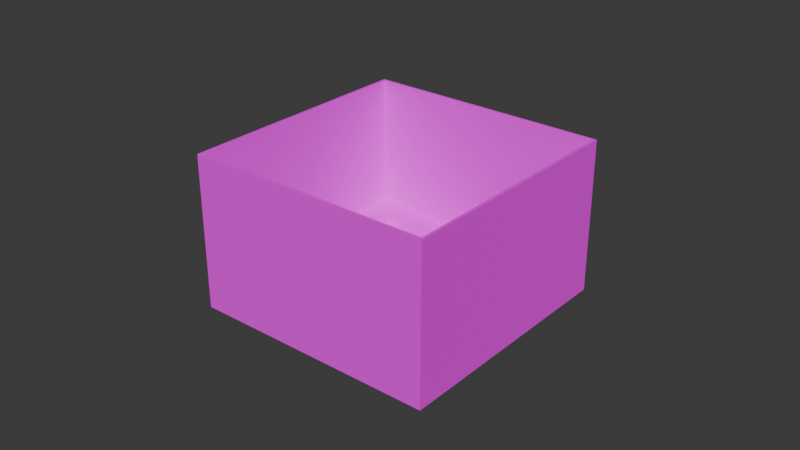 # Source: battel_arena_colored.blend  (saved by Blender 5.1.30; exported with 4.5.12 LTS)
import bpy
from mathutils import Matrix  # noqa: F401  (used for matrix-valued properties, if any)

bpy.ops.wm.read_factory_settings(use_empty=True)
scene = bpy.context.scene
scene.name = 'Scene'

# ---- collections
col_collection = bpy.data.collections.new('Collection'); scene.collection.children.link(col_collection)

# ---- images (referenced by path relative to the original .blend; pixels are not part of the script)
import os
ASSET_DIR = os.environ.get("B2B_ASSET_DIR", "")  # directory of the original .blend (textures are referenced by path, not embedded)
HERE = os.path.dirname(os.path.abspath(__file__))  # packed textures are extracted next to this script under _unpacked/

def load_image(name, relpath, width, height, colorspace="sRGB"):
    """Load a texture the original file referenced (path relative to the .blend, or extracted next to this script)."""
    p = next((c for c in (os.path.join(HERE, relpath), os.path.join(ASSET_DIR, relpath)) if relpath and os.path.exists(c)), "")
    if p:
        img = bpy.data.images.load(p, check_existing=True)
        img.name = name
    else:  # same state as the original file: an image datablock whose file is absent (Cycles renders it pink)
        img = bpy.data.images.new(name, width, height)
        img.source = "FILE"
        img.filepath = "//" + (relpath or name)
    img.colorspace_settings.name = colorspace
    return img
img_color_pallet_webp = load_image('color pallet.webp', 'color pallet.webp', 1024, 1024, 'sRGB')

# ---- materials (node trees are filled in below, after node groups)
mat_color_pallet = bpy.data.materials.new('color pallet')

# ---- material node trees
mat_color_pallet.use_nodes = True; mat_color_pallet.node_tree.nodes.clear()
_N = mat_color_pallet.node_tree.nodes; _L = mat_color_pallet.node_tree.links
n0 = _N.new('ShaderNodeBsdfPrincipled'); n0.name = 'Principled BSDF'; n0.location = (-200, 100)
n0.inputs[2].default_value = 1.0
n1 = _N.new('ShaderNodeOutputMaterial'); n1.name = 'Material Output'; n1.location = (200, 100)
n2 = _N.new('ShaderNodeTexImage'); n2.name = 'Image Texture'; n2.location = (-712, 142)
n2.image = img_color_pallet_webp
_L.new(n0.outputs[0], n1.inputs[0])
_L.new(n2.outputs[0], n0.inputs[0])
n1.is_active_output = True

# ---- world
world_world = bpy.data.worlds.new('World'); scene.world = world_world
world_world.use_nodes = True; world_world.node_tree.nodes.clear()
_N = world_world.node_tree.nodes; _L = world_world.node_tree.links
n0 = _N.new('ShaderNodeOutputWorld'); n0.name = 'World Output'; n0.location = (200, 100)
n1 = _N.new('ShaderNodeBackground'); n1.name = 'Background'; n1.location = (-200, 100)
n1.inputs[0].default_value = (0.05088, 0.05088, 0.05088, 1.0)
_L.new(n1.outputs[0], n0.inputs[0])
n0.is_active_output = True
world_world.color = (0.05088, 0.05088, 0.05088)
world_world.sun_shadow_jitter_overblur = 0.0

# ---- meshes
me_circle = bpy.data.meshes.new('Circle')
me_circle.from_pydata([(0.0, 0.23, -0.003592), (-0.1626, 0.1626, -0.003592), (-0.23, 0.0, -0.003592), (-0.1626, -0.1626, -0.003592), (0.0, -0.23, -0.003592), (0.1626, -0.1626, -0.003592), (0.23, 0.0, -0.003592), (0.1626, 0.1626, -0.003592), (6.845e-09, 0.2671, -0.008161), (-0.1889, 0.1889, -0.008161), (-0.2671, 6.857e-09, -0.008161), (-0.1889, -0.1889, -0.008161), (-6.864e-09, -0.2671, -0.008161), (0.1889, -0.1889, -0.008161), (0.2671, -6.852e-09, -0.008161), (0.1889, 0.1889, -0.008161), (-0.2529, 4.227e-09, -0.003592), (-0.1788, -0.1788, -0.003592), (4.22e-09, 0.2529, -0.003592), (-0.1788, 0.1788, -0.003592), (0.1788, 0.1788, -0.003592), (0.1788, -0.1788, -0.003592), (0.2529, -4.224e-09, -0.003592), (-4.231e-09, -0.2529, -0.003592), (6.845e-09, 0.2671, -0.1246), (-0.1889, 0.1889, -0.1246), (-0.2671, 6.857e-09, -0.1246), (-0.1889, -0.1889, -0.1246), (-6.864e-09, -0.2671, -0.1246), (0.1889, -0.1889, -0.1246), (0.2671, -6.852e-09, -0.1246), (0.1889, 0.1889, -0.1246), (-0.4132, 0.06052, -0.1246), (-0.335, 0.2494, -0.1246), (-0.06052, -0.4132, -0.1246), (-0.2494, -0.335, -0.1246), (0.4132, -0.06052, -0.1246), (0.335, -0.2494, -0.1246), (0.06052, 0.4132, -0.1246), (0.2494, 0.335, -0.1246), (-1.839, 0.2207, -0.1246), (-1.522, 0.3535, -0.1246), (-1.921, 0.4165, -0.1246), (-1.604, 0.5493, -0.1246), (-1.677, 1.097, -0.1246), (-1.977, 0.5495, -0.1246), (0.5393, 1.602, -0.1246), (-0.8947, 1.425, -0.1246), (-0.7443, 1.065, -0.1246), (-0.2397, 1.276, -0.1246), (-0.3901, 1.636, -0.1246), (-1.527, 0.7379, -0.1246), (0.3889, 1.962, -0.1246), (-1.839, 0.2207, 0.1436), (-1.522, 0.3535, 0.1436), (-1.921, 0.4165, 0.1436), (-1.604, 0.5493, 0.1436), (-2.127, 0.909, 0.1436), (-1.677, 1.097, 0.1436), (-1.977, 0.5495, 0.1436), (0.5393, 1.602, 0.1291), (-0.8947, 1.425, 0.06708), (-0.7443, 1.065, 0.06708), (-0.2397, 1.276, 0.06708), (-0.3901, 1.636, 0.06708), (-1.527, 0.7379, 0.1436), (0.3889, 1.962, 0.1291), (-0.889, -2.051, -0.1246), (-0.5716, -1.918, -0.1246), (-1.071, -1.616, -0.1246), (-0.2457, -1.782, -0.1246), (-0.3772, -1.468, -0.1246), (-0.7535, -1.484, -0.1246), (-0.5827, -1.554, -0.1246), (-0.889, -2.051, -0.1096), (-0.5716, -1.918, -0.1096), (-1.071, -1.616, -0.1096), (-0.7535, -1.484, -0.1096), (-0.5827, -1.554, -0.1096), (-0.4512, -1.868, -0.1246), (-0.4512, -1.868, -0.1096), (-1.148, 1.319, -0.1246), (-1.148, 1.319, 0.06708), (-0.9978, 0.9591, -0.1246), (-0.9978, 0.9591, 0.06708), (0.4183, 1.974, 0.1291), (0.4183, 1.974, -0.1246), (0.8385, 2.15, 0.06345), (0.5297, 2.021, 0.06345), (0.5297, 2.021, -0.1246), (1.806, -0.1619, -0.1246), (1.806, -0.1619, 0.1016), (1.497, -0.2911, -0.1246), (1.497, -0.2911, 0.1016), (0.7266, 1.55, -0.1246), (0.5687, 1.614, -0.1246), (0.5687, 1.614, 0.1291), (0.7266, 1.55, 0.06345), (0.4183, 1.974, 0.06345), (0.5687, 1.614, 0.06345), (1.949, -0.5049, -0.1246), (1.918, -0.4306, 0.06345), (1.685, -0.9744, -0.1246), (1.609, -0.5599, 0.06345), (2.077, -0.8103, -0.1246), (0.9121, -0.9387, -0.1246), (1.04, -1.244, -0.1246), (1.557, -0.669, -0.1246), (1.919, -0.4331, -0.1246), (1.61, -0.5624, -0.1246), (1.557, -0.669, 0.1016), (1.685, -0.9744, 0.1016), (2.077, -0.8103, 0.1016), (1.919, -0.4331, 0.1016), (1.949, -0.5049, 0.1016), (1.61, -0.5624, 0.1016), (1.035, 1.679, -0.1246), (1.035, 1.679, 0.06345), (0.5854, -0.6884, 0.04756), (0.6924, -0.9441, 0.04756), (0.5854, -0.6884, -0.1247), (0.6924, -0.9441, -0.1247), (1.367, -0.3614, 0.04756), (1.367, -0.3614, -0.1247), (1.209, -0.728, 0.04756), (1.102, -0.4723, 0.04756), (1.209, -0.728, -0.1247), (1.102, -0.4723, -0.1247), (0.8552, 0.1177, -0.1247), (0.8552, 0.1177, 0.04756), (1.12, 0.2286, -0.1247), (1.12, 0.2286, 0.04756), (0.4531, -1.044, -0.1247), (0.3461, -0.7885, -0.1247), (0.4531, -1.044, -0.1031), (0.6624, -0.9566, 0.04756), (0.6624, -0.9566, 0.02603), (0.6325, -0.9691, 0.02603), (0.6325, -0.9691, 0.004503), (0.6026, -0.9816, 0.004503), (0.6026, -0.9816, -0.01702), (0.5727, -0.9941, -0.01702), (0.5727, -0.9941, -0.03855), (0.5428, -1.007, -0.03855), (0.5428, -1.007, -0.06008), (0.5129, -1.019, -0.06008), (0.5129, -1.019, -0.0816), (0.483, -1.032, -0.0816), (0.483, -1.032, -0.1031), (0.3461, -0.7885, -0.1031), (0.376, -0.776, -0.1031), (0.376, -0.776, -0.0816), (0.4059, -0.7635, -0.0816), (0.4059, -0.7635, -0.06008), (0.4358, -0.751, -0.06008), (0.4358, -0.751, -0.03855), (0.4658, -0.7385, -0.03855), (0.4658, -0.7385, -0.01702), (0.4957, -0.726, -0.01702), (0.4957, -0.726, 0.004503), (0.5256, -0.7134, 0.004503), (0.5256, -0.7134, 0.02603), (0.5555, -0.7009, 0.02603), (0.5555, -0.7009, 0.04756), (-1.014, -0.4855, -0.1246), (-0.7534, -0.3764, -0.1246), (-0.444, -1.116, -0.1246), (0.1781, -1.162, -0.1246), (0.06893, -0.9013, -0.1246), (-0.7049, -1.225, -0.1246), (-0.3348, -1.377, -0.1246), (-0.7534, -0.3764, 0.04756), (-1.014, -0.4855, 0.04756), (-0.444, -1.116, 0.04756), (0.1781, -1.162, 0.04756), (0.06893, -0.9013, 0.04756), (-0.7049, -1.225, 0.04756), (-0.3348, -1.377, 0.04756), (-1.232, 0.0361, -0.1246), (-0.7107, 0.2544, -0.1246), (-1.387, 0.4048, -0.1246), (-0.9716, 0.1452, -0.1246), (-1.126, 0.5139, -0.1246), (-1.141, -0.1824, -0.1246), (-0.8802, -0.07322, -0.1246), (-1.387, 0.4048, 0.04756), (-1.232, 0.0361, 0.04756), (-0.9716, 0.1452, 0.04756), (-0.7107, 0.2544, 0.04756), (-0.865, 0.6231, 0.04756), (-1.126, 0.5139, 0.04756), (-1.141, -0.1824, 0.04756), (-0.8802, -0.07322, 0.04756), (-1.526, 0.7381, 0.04756), (-1.004, 0.9564, 0.04756), (-1.265, 0.8472, 0.04756), (-1.52, 0.349, 0.04756), (-1.604, 0.5493, 0.04756), (-1.526, 0.7381, -0.1246), (-1.004, 0.9564, -0.1246), (-1.265, 0.8472, -0.1246), (-1.52, 0.349, -0.1246), (-0.6093, 0.73, -0.1246), (-0.865, 0.6231, -0.1246), (-0.5092, 0.4908, -0.1247), (-0.7649, 0.3838, -0.1247), (-0.5092, 0.4908, -0.1031), (-0.5968, 0.7001, 0.04756), (-0.5968, 0.7001, 0.02603), (-0.5843, 0.6702, 0.02603), (-0.5843, 0.6702, 0.004503), (-0.5718, 0.6403, 0.004503), (-0.5718, 0.6403, -0.01702), (-0.5592, 0.6104, -0.01702), (-0.5592, 0.6104, -0.03855), (-0.5467, 0.5805, -0.03855), (-0.5467, 0.5805, -0.06008), (-0.5342, 0.5506, -0.06008), (-0.5342, 0.5506, -0.0816), (-0.5217, 0.5207, -0.0816), (-0.5217, 0.5207, -0.1031), (-0.7649, 0.3838, -0.1031), (-0.7774, 0.4137, -0.1031), (-0.7774, 0.4137, -0.0816), (-0.7899, 0.4436, -0.0816), (-0.7899, 0.4436, -0.06008), (-0.8024, 0.4735, -0.06008), (-0.8024, 0.4735, -0.03855), (-0.8149, 0.5034, -0.03855), (-0.8149, 0.5034, -0.01702), (-0.8274, 0.5334, -0.01702), (-0.8274, 0.5334, 0.004503), (-0.8399, 0.5633, 0.004503), (-0.8399, 0.5633, 0.02603), (-0.8524, 0.5932, 0.02603), (-0.8524, 0.5932, 0.04756), (-0.6093, 0.73, 0.04756), (-0.7487, 1.063, 0.04756), (-0.7487, 1.063, -0.1246), (0.3202, 0.6889, -0.1247), (0.8315, 0.9028, -0.1247), (0.08454, 1.252, -0.1247), (0.1679, 1.053, -0.1247), (0.4199, 1.393, -0.1247), (0.6695, 1.29, -0.1247), (-0.1769, 1.143, -0.1247), (-0.09355, 0.9436, -0.1247), (0.5759, 0.7959, -0.1247), (0.9179, 0.6964, -0.1247), (0.6622, 0.5895, -0.1247), (0.3202, 0.6889, 0.04756), (0.8315, 0.9028, 0.04756), (0.08454, 1.252, 0.04756), (0.1679, 1.053, 0.04756), (0.4199, 1.393, 0.04756), (0.6695, 1.29, 0.04756), (-0.1769, 1.143, 0.04756), (-0.09355, 0.9436, 0.04756), (0.5759, 0.7959, 0.04756), (0.9179, 0.6964, 0.04756), (0.6622, 0.5895, 0.04756), (1.018, 0.4571, -0.1247), (0.7623, 0.3502, -0.1247), (1.018, 0.4571, -0.1031), (0.9304, 0.6665, 0.04756), (0.9304, 0.6665, 0.02603), (0.9429, 0.6366, 0.02603), (0.9429, 0.6366, 0.004503), (0.9554, 0.6067, 0.004503), (0.9554, 0.6067, -0.01702), (0.9679, 0.5768, -0.01702), (0.9679, 0.5768, -0.03855), (0.9805, 0.5469, -0.03855), (0.9805, 0.5469, -0.06008), (0.993, 0.517, -0.06008), (0.993, 0.517, -0.0816), (1.005, 0.487, -0.0816), (1.005, 0.487, -0.1031), (0.7623, 0.3502, -0.1031), (0.7498, 0.3801, -0.1031), (0.7498, 0.3801, -0.0816), (0.7373, 0.41, -0.0816), (0.7373, 0.41, -0.06008), (0.7248, 0.4399, -0.06008), (0.7248, 0.4399, -0.03855), (0.7123, 0.4698, -0.03855), (0.7123, 0.4698, -0.01702), (0.6998, 0.4997, -0.01702), (0.6998, 0.4997, 0.004503), (0.6873, 0.5296, 0.004503), (0.6873, 0.5296, 0.02603), (0.6747, 0.5595, 0.02603), (0.6747, 0.5595, 0.04756), (-2.127, 0.909, -0.1246), (0.8385, 2.15, -0.1246), (-2.166, 0.9248, -0.1247), (-0.8999, -2.102, -0.1247), (2.127, -0.8355, -0.1247), (0.8604, 2.191, -0.1247), (-2.166, 0.9248, 1.909), (-0.8999, -2.102, 1.909), (2.127, -0.8355, 1.909), (0.8604, 2.191, 1.909), (-2.127, 0.909, 1.909), (-0.889, -2.051, 1.909), (2.077, -0.8103, 1.909), (0.8385, 2.15, 1.909)], [], [(17, 16, 10, 11), (19, 18, 8, 9), (18, 20, 15, 8), (22, 21, 13, 14), (23, 17, 11, 12), (16, 19, 9, 10), (20, 22, 14, 15), (21, 23, 12, 13), (5, 4, 23, 21), (7, 6, 22, 20), (2, 1, 19, 16), (4, 3, 17, 23), (6, 5, 21, 22), (0, 7, 20, 18), (1, 0, 18, 19), (3, 2, 16, 17), (15, 14, 30, 31), (13, 12, 28, 29), (11, 10, 26, 27), (9, 8, 24, 25), (25, 26, 32, 33), (1, 2, 3, 4, 5, 6, 7, 0), (27, 28, 34, 35), (29, 30, 36, 37), (31, 24, 38, 39), (10, 9, 33, 32), (12, 11, 35, 34), (14, 13, 37, 36), (8, 15, 39, 38), (26, 10, 32), (9, 25, 33), (28, 12, 34), (11, 27, 35), (30, 14, 36), (13, 29, 37), (24, 8, 38), (15, 31, 39), (41, 40, 42, 43), (47, 50, 49, 48), (50, 52, 46, 49), (48, 49, 63, 62), (42, 55, 59, 45), (61, 82, 84, 62), (50, 47, 61, 64), (81, 82, 61, 47), (83, 84, 65, 51), (52, 50, 64, 66), (40, 53, 55, 42), (51, 65, 56, 43), (43, 56, 54, 41), (49, 46, 60, 63), (44, 293, 57, 58), (99, 98, 85, 96), (45, 59, 57, 293), (64, 61, 62, 63), (67, 68, 75, 74), (71, 73, 78), (79, 70, 80), (73, 72, 77, 78), (69, 67, 74, 76), (78, 80, 70, 71), (68, 79, 80, 75), (77, 75, 80, 78), (44, 58, 82, 81), (48, 62, 84, 83), (81, 47, 48, 83), (83, 51, 44, 81), (51, 45, 293, 44), (59, 65, 58, 57), (58, 65, 84, 82), (55, 56, 65, 59), (53, 54, 56, 55), (43, 42, 45, 51), (66, 64, 63, 60), (53, 76, 77, 54), (53, 40, 69, 76), (41, 72, 69, 40), (54, 77, 72, 41), (68, 67, 69, 72), (73, 71, 70, 79), (72, 73, 79, 68), (52, 66, 85, 86), (89, 88, 87, 294), (86, 98, 88, 89), (91, 93, 103, 101), (97, 93, 91, 117), (94, 97, 99, 95), (60, 46, 95, 96), (97, 94, 92, 93), (97, 88, 98, 99), (66, 60, 96, 85), (117, 91, 90, 116), (46, 52, 86, 95), (95, 86, 89, 94), (116, 90, 92, 94), (107, 110, 115, 109), (90, 91, 101, 100, 108), (109, 115, 93, 92), (102, 111, 106), (104, 112, 111, 102), (105, 106, 111, 110), (110, 114, 113, 115), (110, 111, 112, 114), (93, 115, 113, 91), (100, 114, 112, 104), (105, 110, 107), (109, 92, 90, 108), (90, 91, 113, 108), (108, 113, 114, 100), (100, 107, 109, 108), (104, 102, 107, 100), (105, 107, 102, 106), (294, 116, 94, 89), (87, 117, 116, 294), (88, 97, 117, 87), (76, 74, 75, 77), (121, 120, 118, 119), (125, 122, 131, 129), (127, 125, 129, 128), (122, 123, 130, 131), (121, 120, 127, 126), (120, 118, 125, 127), (119, 121, 126, 124), (118, 119, 124, 125), (124, 126, 123, 122), (123, 127, 128, 130), (128, 129, 131, 130), (125, 124, 122), (126, 127, 123), (121, 132, 133, 120), (132, 121, 119, 135, 136, 137, 138, 139, 140, 141, 142, 143, 144, 145, 146, 147, 148, 134), (119, 118, 163, 135), (135, 163, 162, 136), (136, 162, 161, 137), (137, 161, 160, 138), (138, 160, 159, 139), (139, 159, 158, 140), (140, 158, 157, 141), (141, 157, 156, 142), (142, 156, 155, 143), (143, 155, 154, 144), (144, 154, 153, 145), (145, 153, 152, 146), (146, 152, 151, 147), (147, 151, 150, 148), (148, 150, 149, 134), (133, 132, 134, 149), (120, 133, 149, 150, 151, 152, 153, 154, 155, 156, 157, 158, 159, 160, 161, 162, 163, 118), (165, 166, 169, 164), (166, 168, 167, 170), (166, 170, 169), (171, 172, 176, 173), (173, 177, 174, 175), (173, 176, 177), (168, 166, 173, 175), (166, 165, 171, 173), (167, 168, 175, 174), (164, 169, 176, 172), (169, 170, 177, 176), (170, 167, 174, 177), (165, 164, 172, 171), (181, 182, 203, 179), (178, 180, 182, 181), (181, 184, 183, 178), (187, 188, 189, 190), (186, 187, 190, 185), (187, 186, 191, 192), (178, 183, 191, 186), (179, 203, 189, 188), (180, 178, 186, 185), (184, 181, 187, 192), (183, 184, 192, 191), (197, 193, 198, 43), (193, 195, 200, 198), (181, 179, 188, 187), (189, 194, 195, 190), (190, 195, 193, 185), (193, 197, 196, 185), (185, 196, 201, 180), (195, 194, 199, 200), (196, 197, 43, 201), (201, 43, 198, 180), (180, 198, 200, 182), (182, 200, 199, 203), (202, 204, 205, 203), (202, 203, 189, 236), (204, 202, 236, 207, 208, 209, 210, 211, 212, 213, 214, 215, 216, 217, 218, 219, 220, 206), (236, 189, 235, 207), (207, 235, 234, 208), (208, 234, 233, 209), (209, 233, 232, 210), (210, 232, 231, 211), (211, 231, 230, 212), (212, 230, 229, 213), (213, 229, 228, 214), (214, 228, 227, 215), (215, 227, 226, 216), (216, 226, 225, 217), (217, 225, 224, 218), (218, 224, 223, 219), (219, 223, 222, 220), (220, 222, 221, 206), (205, 204, 206, 221), (203, 205, 221, 222, 223, 224, 225, 226, 227, 228, 229, 230, 231, 232, 233, 234, 235, 189), (237, 236, 202, 238), (203, 199, 238, 202), (199, 194, 237, 238), (194, 189, 236, 237), (242, 246, 245, 241), (239, 242, 241, 243, 244, 240, 247), (240, 248, 249, 247), (253, 252, 256, 257), (250, 258, 251, 255, 254, 252, 253), (251, 258, 260, 259), (247, 249, 260, 258), (246, 242, 253, 257), (244, 243, 254, 255), (248, 240, 251, 259), (245, 246, 257, 256), (239, 247, 258, 250), (243, 241, 252, 254), (249, 248, 259, 260), (242, 239, 250, 253), (241, 245, 256, 252), (240, 244, 255, 251), (248, 261, 262, 249), (261, 248, 259, 264, 265, 266, 267, 268, 269, 270, 271, 272, 273, 274, 275, 276, 277, 263), (259, 260, 292, 264), (264, 292, 291, 265), (265, 291, 290, 266), (266, 290, 289, 267), (267, 289, 288, 268), (268, 288, 287, 269), (269, 287, 286, 270), (270, 286, 285, 271), (271, 285, 284, 272), (272, 284, 283, 273), (273, 283, 282, 274), (274, 282, 281, 275), (275, 281, 280, 276), (276, 280, 279, 277), (277, 279, 278, 263), (262, 261, 263, 278), (249, 262, 278, 279, 280, 281, 282, 283, 284, 285, 286, 287, 288, 289, 290, 291, 292, 260), (67, 293, 294, 104), (297, 301, 300, 296), (293, 303, 304, 67), (295, 299, 302, 298), (104, 305, 306, 294), (303, 299, 300, 304), (304, 300, 301, 305), (305, 301, 302, 306), (306, 302, 299, 303), (294, 306, 303, 293), (67, 304, 305, 104), (298, 302, 301, 297), (296, 300, 299, 295), (297, 104, 294, 298), (296, 67, 104, 297), (295, 293, 67, 296), (298, 294, 293, 295)])
_uv = me_circle.uv_layers.new(name='UVMap')
_uv.uv.foreach_set('vector', [0.7158, 0.236, 0.6757, 0.2433, 0.6746, 0.2269, 0.7165, 0.2207, 0.6479, 0.3902, 0.6485, 0.62, 0.6457, 0.6289, 0.6451, 0.3819, 0.6485, 0.62, 0.6796, 0.764, 0.6789, 0.7793, 0.6457, 0.6289, 0.7197, 0.7567, 0.7475, 0.6098, 0.7503, 0.6181, 0.7208, 0.7731, 0.7469, 0.38, 0.7158, 0.236, 0.7165, 0.2207, 0.7497, 0.3711, 0.6757, 0.2433, 0.6479, 0.3902, 0.6451, 0.3819, 0.6746, 0.2269, 0.6796, 0.764, 0.7197, 0.7567, 0.7208, 0.7731, 0.6789, 0.7793, 0.7475, 0.6098, 0.7469, 0.38, 0.7497, 0.3711, 0.7503, 0.6181, 0.7431, 0.5982, 0.7425, 0.3927, 0.7469, 0.38, 0.7475, 0.6098, 0.6809, 0.7399, 0.718, 0.7324, 0.7197, 0.7567, 0.6796, 0.764, 0.6774, 0.2676, 0.6523, 0.4018, 0.6479, 0.3902, 0.6757, 0.2433, 0.7425, 0.3927, 0.7145, 0.2601, 0.7158, 0.236, 0.7469, 0.38, 0.718, 0.7324, 0.7431, 0.5982, 0.7475, 0.6098, 0.7197, 0.7567, 0.6529, 0.6073, 0.6809, 0.7399, 0.6796, 0.764, 0.6485, 0.62, 0.6523, 0.4018, 0.6529, 0.6073, 0.6485, 0.62, 0.6479, 0.3902, 0.7145, 0.2601, 0.6774, 0.2676, 0.6757, 0.2433, 0.7158, 0.236, 0.6789, 0.7793, 0.7208, 0.7731, 0.7483, 1.0, 0.6541, 1.0, 0.7503, 0.6181, 0.7497, 0.3711, 0.7861, 0.2862, 0.7868, 0.7077, 0.7165, 0.2207, 0.6746, 0.2269, 0.6471, 0.08444, 0.7413, 0.08444, 0.6451, 0.3819, 0.6457, 0.6289, 0.6093, 0.7138, 0.6086, 0.2923, 0.6086, 0.2923, 0.6471, 0.08444, 0.6427, 0.2272, 0.6426, 0.2309, 0.6523, 0.4018, 0.6774, 0.2676, 0.7145, 0.2601, 0.7425, 0.3927, 0.7431, 0.5982, 0.718, 0.7324, 0.6809, 0.7399, 0.6529, 0.6073, 0.7413, 0.08444, 0.7861, 0.2862, 0.7501, 0.2255, 0.7476, 0.2226, 0.7868, 0.7077, 0.7483, 1.0, 0.7528, 0.7728, 0.7528, 0.7691, 0.6541, 1.0, 0.6093, 0.7138, 0.6453, 0.7745, 0.6478, 0.7774, 0.6746, 0.2269, 0.6451, 0.3819, 0.6426, 0.2309, 0.6427, 0.2272, 0.7497, 0.3711, 0.7165, 0.2207, 0.7476, 0.2226, 0.7501, 0.2255, 0.7208, 0.7731, 0.7503, 0.6181, 0.7528, 0.7691, 0.7528, 0.7728, 0.6457, 0.6289, 0.6789, 0.7793, 0.6478, 0.7774, 0.6453, 0.7745, 0.6471, 0.08444, 0.6746, 0.2269, 0.6427, 0.2272, 0.6451, 0.3819, 0.6086, 0.2923, 0.6426, 0.2309, 0.7861, 0.2862, 0.7497, 0.3711, 0.7501, 0.2255, 0.7165, 0.2207, 0.7413, 0.08444, 0.7476, 0.2226, 0.7483, 1.0, 0.7208, 0.7731, 0.7528, 0.7728, 0.7503, 0.6181, 0.7868, 0.7077, 0.7528, 0.7691, 0.6093, 0.7138, 0.6457, 0.6289, 0.6453, 0.7745, 0.6789, 0.7793, 0.6541, 1.0, 0.6478, 0.7774, 0.2914, 0.5134, 0.2808, 0.5134, 0.2808, 0.525, 0.2914, 0.525, 0.3218, 0.5541, 0.3386, 0.5541, 0.3386, 0.5329, 0.3218, 0.5329, 0.3386, 0.5541, 0.3645, 0.5541, 0.3645, 0.5329, 0.3386, 0.5329, 0.3218, 0.4691, 0.3386, 0.4691, 0.3386, 0.4845, 0.3218, 0.4845, 0.3585, 0.4691, 0.3585, 0.4906, 0.363, 0.4906, 0.363, 0.4691, 0.3218, 0.5541, 0.3134, 0.5541, 0.3134, 0.5329, 0.3218, 0.5329, 0.3386, 0.4691, 0.3218, 0.4691, 0.3218, 0.4845, 0.3386, 0.4845, 0.3134, 0.4691, 0.3134, 0.4845, 0.3218, 0.4845, 0.3218, 0.4691, 0.3134, 0.4691, 0.3134, 0.4845, 0.2958, 0.4906, 0.2958, 0.4691, 0.3645, 0.4691, 0.3386, 0.4691, 0.3386, 0.4845, 0.3645, 0.4895, 0.352, 0.4691, 0.352, 0.4906, 0.3585, 0.4906, 0.3585, 0.4691, 0.2958, 0.4691, 0.2958, 0.4906, 0.2914, 0.4906, 0.2914, 0.4691, 0.3585, 0.4691, 0.3585, 0.4906, 0.352, 0.4906, 0.352, 0.4691, 0.3386, 0.4691, 0.3645, 0.4691, 0.3645, 0.4895, 0.3386, 0.4845, 0.2958, 0.4691, 0.2808, 0.4691, 0.2808, 0.4906, 0.2958, 0.4906, 0.363, 0.4842, 0.3749, 0.4842, 0.3749, 0.4895, 0.363, 0.4895, 0.363, 0.4691, 0.363, 0.4906, 0.3749, 0.4906, 0.3749, 0.4691, 0.3386, 0.5541, 0.3218, 0.5541, 0.3218, 0.5329, 0.3386, 0.5329, 0.2808, 0.4691, 0.2914, 0.4691, 0.2914, 0.4703, 0.2808, 0.4703, 0.3022, 0.4691, 0.2954, 0.4691, 0.2954, 0.4703, 0.2954, 0.4691, 0.3022, 0.4691, 0.2954, 0.4703, 0.2954, 0.4691, 0.2914, 0.4691, 0.2914, 0.4703, 0.2954, 0.4703, 0.2909, 0.4691, 0.2764, 0.4691, 0.2764, 0.4703, 0.2909, 0.4703, 0.2954, 0.3976, 0.2954, 0.379, 0.3022, 0.379, 0.3022, 0.3976, 0.2914, 0.4691, 0.2954, 0.4691, 0.2954, 0.4703, 0.2914, 0.4703, 0.2914, 0.4048, 0.2914, 0.379, 0.2954, 0.379, 0.2954, 0.3976, 0.2958, 0.4691, 0.2958, 0.4906, 0.3134, 0.4845, 0.3134, 0.4691, 0.3218, 0.4691, 0.3218, 0.4845, 0.3134, 0.4845, 0.3134, 0.4691, 0.3134, 0.5541, 0.3218, 0.5541, 0.3218, 0.5329, 0.3134, 0.5329, 0.3134, 0.5329, 0.2958, 0.5329, 0.2958, 0.5541, 0.3134, 0.5541, 0.2958, 0.5329, 0.2808, 0.5329, 0.2808, 0.5541, 0.2958, 0.5541, 0.2808, 0.5329, 0.2958, 0.5329, 0.2958, 0.5541, 0.2808, 0.5541, 0.2958, 0.5541, 0.2958, 0.5329, 0.3134, 0.5329, 0.3134, 0.5541, 0.2808, 0.525, 0.2914, 0.525, 0.2958, 0.5329, 0.2808, 0.5329, 0.2808, 0.5134, 0.2914, 0.5134, 0.2914, 0.525, 0.2808, 0.525, 0.2914, 0.525, 0.2808, 0.525, 0.2808, 0.5329, 0.2958, 0.5329, 0.3645, 0.5541, 0.3386, 0.5541, 0.3386, 0.5329, 0.3645, 0.5329, 0.2808, 0.5134, 0.2808, 0.4048, 0.2914, 0.4048, 0.2914, 0.5134, 0.352, 0.4906, 0.352, 0.4691, 0.2909, 0.4691, 0.2909, 0.4703, 0.2914, 0.5134, 0.2914, 0.4048, 0.2808, 0.4048, 0.2808, 0.5134, 0.352, 0.4906, 0.2909, 0.4703, 0.2909, 0.4691, 0.352, 0.4691, 0.2914, 0.379, 0.2808, 0.379, 0.2808, 0.4048, 0.2914, 0.4048, 0.2954, 0.3976, 0.3022, 0.3976, 0.3022, 0.379, 0.2954, 0.379, 0.2914, 0.4048, 0.2954, 0.3976, 0.2954, 0.379, 0.2914, 0.379, 0.3645, 0.4691, 0.3645, 0.4895, 0.3655, 0.4895, 0.3655, 0.4691, 0.3692, 0.4691, 0.3692, 0.4842, 0.3795, 0.4842, 0.3795, 0.4691, 0.3655, 0.4691, 0.3655, 0.4842, 0.3692, 0.4842, 0.3692, 0.4691, 0.0, 0.0, 0.0, 0.0, 0.0, 0.0, 0.0, 0.0, 0.3692, 0.5263, 0.3692, 0.4174, 0.3795, 0.4174, 0.3795, 0.5263, 0.3692, 0.4691, 0.3692, 0.4842, 0.3655, 0.4842, 0.3655, 0.4691, 0.3645, 0.4895, 0.3645, 0.4691, 0.3655, 0.4691, 0.3655, 0.4895, 0.3593, 0.4842, 0.3593, 0.4691, 0.298, 0.4691, 0.298, 0.4873, 0.3692, 0.5263, 0.3692, 0.5541, 0.3655, 0.5541, 0.3655, 0.5329, 0.3645, 0.5541, 0.3645, 0.5329, 0.3655, 0.5329, 0.3655, 0.5541, 0.3593, 0.4842, 0.298, 0.4873, 0.298, 0.4691, 0.3593, 0.4691, 0.3645, 0.5329, 0.3645, 0.5541, 0.3655, 0.5541, 0.3655, 0.5329, 0.3655, 0.5329, 0.3655, 0.5541, 0.3692, 0.5541, 0.3692, 0.5263, 0.3795, 0.5263, 0.3795, 0.4174, 0.3692, 0.4174, 0.3692, 0.5263, 0.3664, 0.4691, 0.3664, 0.4873, 0.3692, 0.4873, 0.3692, 0.4691, 0.0, 0.0, 0.0, 0.0, 0.0, 0.0, 0.0, 0.0, 0.0, 0.0, 0.289, 0.4691, 0.289, 0.4873, 0.298, 0.4873, 0.298, 0.4691, 0.3664, 0.4691, 0.3664, 0.4873, 0.345, 0.4691, 0.3795, 0.4691, 0.3795, 0.4873, 0.3664, 0.4873, 0.3664, 0.4691, 0.345, 0.3971, 0.345, 0.379, 0.3664, 0.379, 0.3664, 0.3971, 0.3664, 0.3971, 0.3795, 0.3971, 0.3795, 0.4013, 0.3692, 0.4013, 0.3664, 0.3971, 0.3664, 0.379, 0.3795, 0.379, 0.3795, 0.3971, 0.3692, 0.4174, 0.3692, 0.4013, 0.3795, 0.4013, 0.3795, 0.4174, 0.2866, 0.4691, 0.2866, 0.4873, 0.2764, 0.4873, 0.2764, 0.4691, 0.345, 0.4691, 0.3664, 0.4873, 0.3664, 0.4691, 0.3692, 0.4013, 0.3692, 0.4174, 0.3795, 0.4174, 0.3795, 0.4013, 0.298, 0.4691, 0.298, 0.4873, 0.289, 0.4873, 0.289, 0.4691, 0.289, 0.4691, 0.289, 0.4873, 0.2866, 0.4873, 0.2866, 0.4691, 0.3795, 0.3971, 0.3664, 0.3971, 0.3692, 0.4013, 0.3795, 0.4013, 0.3795, 0.379, 0.3664, 0.379, 0.3664, 0.3971, 0.3795, 0.3971, 0.345, 0.3971, 0.3664, 0.3971, 0.3664, 0.379, 0.345, 0.379, 0.3795, 0.5541, 0.3795, 0.5263, 0.3692, 0.5263, 0.3692, 0.5541, 0.3749, 0.4842, 0.3593, 0.4842, 0.3593, 0.4691, 0.3749, 0.4691, 0.3692, 0.5541, 0.3692, 0.5263, 0.3795, 0.5263, 0.3795, 0.5541, 0.2808, 0.4048, 0.2808, 0.379, 0.2914, 0.379, 0.2914, 0.4048, 0.5247, 0.4797, 0.499, 0.4797, 0.499, 0.536, 0.5247, 0.536, 0.499, 0.5793, 0.499, 0.6268, 0.4396, 0.6268, 0.4396, 0.5793, 0.499, 0.4797, 0.499, 0.536, 0.4396, 0.536, 0.4396, 0.4797, 0.499, 0.536, 0.499, 0.4797, 0.4396, 0.4797, 0.4396, 0.536, 0.5247, 0.4869, 0.499, 0.4869, 0.499, 0.5793, 0.5247, 0.5793, 0.4922, 0.4797, 0.4922, 0.536, 0.5442, 0.536, 0.5442, 0.4797, 0.4922, 0.536, 0.4922, 0.4797, 0.5442, 0.4797, 0.5442, 0.536, 0.499, 0.4869, 0.5247, 0.4869, 0.5247, 0.5793, 0.499, 0.5793, 0.5442, 0.536, 0.5442, 0.4797, 0.5709, 0.4797, 0.5709, 0.536, 0.499, 0.6268, 0.499, 0.5793, 0.4396, 0.5793, 0.4396, 0.6268, 0.5442, 0.4797, 0.5442, 0.536, 0.5709, 0.536, 0.5709, 0.4797, 0.499, 0.5793, 0.5247, 0.5793, 0.499, 0.6268, 0.5247, 0.5793, 0.499, 0.5793, 0.499, 0.6268, 0.5247, 0.4869, 0.5247, 0.4441, 0.499, 0.4441, 0.499, 0.4869, 0.4681, 0.4797, 0.4922, 0.4797, 0.4922, 0.536, 0.4892, 0.536, 0.4892, 0.529, 0.4862, 0.529, 0.4862, 0.5219, 0.4832, 0.5219, 0.4832, 0.5149, 0.4802, 0.5149, 0.4802, 0.5078, 0.4772, 0.5078, 0.4772, 0.5008, 0.4742, 0.5008, 0.4742, 0.4938, 0.4711, 0.4938, 0.4711, 0.4867, 0.4681, 0.4867, 0.5247, 0.4869, 0.499, 0.4869, 0.499, 0.4815, 0.5247, 0.4815, 0.5247, 0.536, 0.499, 0.536, 0.499, 0.529, 0.5247, 0.529, 0.5247, 0.4815, 0.499, 0.4815, 0.499, 0.4762, 0.5247, 0.4762, 0.5247, 0.529, 0.499, 0.529, 0.499, 0.5219, 0.5247, 0.5219, 0.5247, 0.4762, 0.499, 0.4762, 0.499, 0.4708, 0.5247, 0.4708, 0.5247, 0.5219, 0.499, 0.5219, 0.499, 0.5149, 0.5247, 0.5149, 0.5247, 0.4708, 0.499, 0.4708, 0.499, 0.4655, 0.5247, 0.4655, 0.5247, 0.5149, 0.499, 0.5149, 0.499, 0.5078, 0.5247, 0.5078, 0.5247, 0.4655, 0.499, 0.4655, 0.499, 0.4601, 0.5247, 0.4601, 0.5247, 0.5078, 0.499, 0.5078, 0.499, 0.5008, 0.5247, 0.5008, 0.5247, 0.4601, 0.499, 0.4601, 0.499, 0.4548, 0.5247, 0.4548, 0.5247, 0.5008, 0.499, 0.5008, 0.499, 0.4938, 0.5247, 0.4938, 0.5247, 0.4548, 0.499, 0.4548, 0.499, 0.4494, 0.5247, 0.4494, 0.5247, 0.4938, 0.499, 0.4938, 0.499, 0.4867, 0.5247, 0.4867, 0.5247, 0.4494, 0.499, 0.4494, 0.499, 0.4441, 0.5247, 0.4441, 0.499, 0.4797, 0.5247, 0.4797, 0.5247, 0.4867, 0.499, 0.4867, 0.4922, 0.4797, 0.4681, 0.4797, 0.4681, 0.4867, 0.4711, 0.4867, 0.4711, 0.4938, 0.4742, 0.4938, 0.4742, 0.5008, 0.4772, 0.5008, 0.4772, 0.5078, 0.4802, 0.5078, 0.4802, 0.5149, 0.4832, 0.5149, 0.4832, 0.5219, 0.4862, 0.5219, 0.4862, 0.529, 0.4892, 0.529, 0.4892, 0.536, 0.4922, 0.536, 0.4991, 0.6319, 0.4991, 0.4891, 0.4708, 0.4891, 0.4708, 0.6319, 0.4991, 0.4891, 0.5549, 0.4891, 0.5549, 0.4387, 0.4991, 0.4387, 0.4991, 0.4891, 0.4991, 0.4387, 0.4708, 0.4891, 0.4991, 0.6319, 0.4708, 0.6319, 0.4708, 0.4891, 0.4991, 0.4891, 0.4991, 0.4891, 0.4991, 0.4387, 0.5549, 0.4387, 0.5549, 0.4891, 0.4991, 0.4891, 0.4708, 0.4891, 0.4991, 0.4387, 0.5549, 0.4853, 0.4991, 0.4853, 0.4991, 0.5304, 0.5549, 0.5304, 0.4935, 0.4853, 0.5738, 0.4853, 0.5738, 0.5304, 0.4935, 0.5304, 0.4651, 0.4853, 0.4935, 0.4853, 0.4935, 0.5304, 0.4651, 0.5304, 0.5738, 0.4853, 0.4935, 0.4853, 0.4935, 0.5304, 0.5738, 0.5304, 0.4935, 0.4853, 0.4651, 0.4853, 0.4651, 0.5304, 0.4935, 0.5304, 0.4991, 0.4853, 0.5549, 0.4853, 0.5549, 0.5304, 0.4991, 0.5304, 0.4991, 0.4853, 0.4708, 0.4853, 0.4708, 0.5304, 0.4991, 0.5304, 0.5, 0.4945, 0.5, 0.5112, 0.5066, 0.5112, 0.5066, 0.4945, 0.4933, 0.4945, 0.4933, 0.5112, 0.5, 0.5112, 0.5, 0.4945, 0.5, 0.4945, 0.5, 0.4846, 0.4933, 0.4846, 0.4933, 0.4945, 0.5, 0.4945, 0.5066, 0.4945, 0.5066, 0.5112, 0.5, 0.5112, 0.4933, 0.4945, 0.5, 0.4945, 0.5, 0.5112, 0.4933, 0.5112, 0.5, 0.4945, 0.4933, 0.4945, 0.4933, 0.4846, 0.5, 0.4846, 0.4965, 0.5026, 0.4909, 0.5026, 0.4909, 0.5131, 0.4965, 0.5131, 0.4965, 0.5026, 0.5059, 0.5026, 0.5059, 0.5131, 0.4965, 0.5131, 0.5059, 0.5026, 0.4965, 0.5026, 0.4965, 0.5131, 0.5059, 0.5131, 0.4909, 0.5026, 0.4965, 0.5026, 0.4965, 0.5131, 0.4909, 0.5131, 0.4933, 0.5026, 0.5, 0.5026, 0.5, 0.5131, 0.4933, 0.5131, 0.4899, 0.5131, 0.4933, 0.5131, 0.4933, 0.5026, 0.4899, 0.5026, 0.4933, 0.5131, 0.5, 0.5131, 0.5, 0.5026, 0.4933, 0.5026, 0.5, 0.5026, 0.5066, 0.5026, 0.5066, 0.5131, 0.5, 0.5131, 0.5066, 0.5112, 0.5066, 0.5263, 0.5, 0.5263, 0.5, 0.5112, 0.5, 0.5112, 0.5, 0.5263, 0.4933, 0.5263, 0.4933, 0.5112, 0.4933, 0.5263, 0.4899, 0.5203, 0.4899, 0.5112, 0.4933, 0.5112, 0.4933, 0.5131, 0.4899, 0.5131, 0.4899, 0.5026, 0.4933, 0.5026, 0.5, 0.5131, 0.5066, 0.5131, 0.5066, 0.5026, 0.5, 0.5026, 0.5059, 0.5131, 0.511, 0.5131, 0.511, 0.5026, 0.5059, 0.5026, 0.4899, 0.5112, 0.4899, 0.5203, 0.4933, 0.5263, 0.4933, 0.5112, 0.4933, 0.5112, 0.4933, 0.5263, 0.5, 0.5263, 0.5, 0.5112, 0.5, 0.5112, 0.5, 0.5263, 0.5066, 0.5263, 0.5066, 0.5112, 0.5131, 0.5112, 0.5131, 0.5004, 0.5066, 0.5004, 0.5066, 0.5112, 0.5131, 0.5026, 0.5066, 0.5026, 0.5066, 0.5131, 0.5131, 0.5131, 0.4998, 0.5026, 0.5059, 0.5026, 0.5059, 0.5131, 0.5051, 0.5131, 0.5051, 0.5118, 0.5044, 0.5118, 0.5044, 0.5105, 0.5036, 0.5105, 0.5036, 0.5092, 0.5028, 0.5092, 0.5028, 0.5078, 0.5021, 0.5078, 0.5021, 0.5065, 0.5013, 0.5065, 0.5013, 0.5052, 0.5006, 0.5052, 0.5006, 0.5039, 0.4998, 0.5039, 0.5131, 0.5112, 0.5066, 0.5112, 0.5066, 0.5099, 0.5131, 0.5099, 0.5131, 0.5131, 0.5066, 0.5131, 0.5066, 0.5118, 0.5131, 0.5118, 0.5131, 0.5099, 0.5066, 0.5099, 0.5066, 0.5085, 0.5131, 0.5085, 0.5131, 0.5118, 0.5066, 0.5118, 0.5066, 0.5105, 0.5131, 0.5105, 0.5131, 0.5085, 0.5066, 0.5085, 0.5066, 0.5071, 0.5131, 0.5071, 0.5131, 0.5105, 0.5066, 0.5105, 0.5066, 0.5092, 0.5131, 0.5092, 0.5131, 0.5071, 0.5066, 0.5071, 0.5066, 0.5058, 0.5131, 0.5058, 0.5131, 0.5092, 0.5066, 0.5092, 0.5066, 0.5078, 0.5131, 0.5078, 0.5131, 0.5058, 0.5066, 0.5058, 0.5066, 0.5044, 0.5131, 0.5044, 0.5131, 0.5078, 0.5066, 0.5078, 0.5066, 0.5065, 0.5131, 0.5065, 0.5131, 0.5044, 0.5066, 0.5044, 0.5066, 0.5031, 0.5131, 0.5031, 0.5131, 0.5065, 0.5066, 0.5065, 0.5066, 0.5052, 0.5131, 0.5052, 0.5131, 0.5031, 0.5066, 0.5031, 0.5066, 0.5017, 0.5131, 0.5017, 0.5131, 0.5052, 0.5066, 0.5052, 0.5066, 0.5039, 0.5131, 0.5039, 0.5131, 0.5017, 0.5066, 0.5017, 0.5066, 0.5004, 0.5131, 0.5004, 0.5066, 0.5026, 0.5131, 0.5026, 0.5131, 0.5039, 0.5066, 0.5039, 0.5059, 0.5026, 0.4998, 0.5026, 0.4998, 0.5039, 0.5006, 0.5039, 0.5006, 0.5052, 0.5013, 0.5052, 0.5013, 0.5065, 0.5021, 0.5065, 0.5021, 0.5078, 0.5028, 0.5078, 0.5028, 0.5092, 0.5036, 0.5092, 0.5036, 0.5105, 0.5044, 0.5105, 0.5044, 0.5118, 0.5051, 0.5118, 0.5051, 0.5131, 0.5059, 0.5131, 0.5144, 0.5131, 0.5059, 0.5131, 0.5059, 0.5026, 0.5144, 0.5026, 0.5066, 0.5112, 0.5066, 0.5263, 0.5131, 0.5263, 0.5131, 0.5112, 0.5066, 0.5026, 0.5066, 0.5131, 0.5131, 0.5131, 0.5131, 0.5026, 0.5066, 0.5263, 0.5066, 0.5112, 0.5131, 0.5112, 0.5131, 0.5263, 0.4663, 0.7166, 0.4325, 0.7166, 0.4325, 0.7623, 0.4663, 0.7623, 0.4663, 0.6331, 0.4663, 0.7166, 0.4663, 0.7623, 0.5095, 0.7623, 0.5322, 0.722, 0.5322, 0.6331, 0.4993, 0.6331, 0.5322, 0.6331, 0.5322, 0.5858, 0.4993, 0.5858, 0.4993, 0.6331, 0.4663, 0.7166, 0.4663, 0.7623, 0.4325, 0.7623, 0.4325, 0.7166, 0.4663, 0.6331, 0.4993, 0.6331, 0.5322, 0.6331, 0.5322, 0.722, 0.5095, 0.7623, 0.4663, 0.7623, 0.4663, 0.7166, 0.5322, 0.6331, 0.4993, 0.6331, 0.4993, 0.5858, 0.5322, 0.5858, 0.512, 0.5801, 0.4854, 0.5801, 0.4854, 0.6523, 0.512, 0.6523, 0.4325, 0.5801, 0.4663, 0.5801, 0.4663, 0.6523, 0.4325, 0.6523, 0.562, 0.5801, 0.5847, 0.5801, 0.5847, 0.6523, 0.562, 0.6523, 0.4854, 0.5801, 0.512, 0.5801, 0.512, 0.6523, 0.4854, 0.6523, 0.5847, 0.5801, 0.559, 0.5801, 0.559, 0.6523, 0.5847, 0.6523, 0.4663, 0.5801, 0.4993, 0.5801, 0.4993, 0.6523, 0.4663, 0.6523, 0.5095, 0.5801, 0.4663, 0.5801, 0.4663, 0.6523, 0.5095, 0.6523, 0.4993, 0.5801, 0.5322, 0.5801, 0.5322, 0.6523, 0.4993, 0.6523, 0.559, 0.5801, 0.512, 0.5801, 0.512, 0.6523, 0.559, 0.6523, 0.4663, 0.5801, 0.4325, 0.5801, 0.4325, 0.6523, 0.4663, 0.6523, 0.512, 0.5801, 0.562, 0.5801, 0.562, 0.6523, 0.512, 0.6523, 0.5322, 0.5858, 0.5322, 0.5309, 0.4993, 0.5309, 0.4993, 0.5858, 0.4546, 0.5801, 0.4854, 0.5801, 0.4854, 0.6523, 0.4816, 0.6523, 0.4816, 0.6432, 0.4777, 0.6432, 0.4777, 0.6342, 0.4738, 0.6342, 0.4738, 0.6252, 0.47, 0.6252, 0.47, 0.6162, 0.4661, 0.6162, 0.4661, 0.6072, 0.4623, 0.6072, 0.4623, 0.5981, 0.4584, 0.5981, 0.4584, 0.5891, 0.4546, 0.5891, 0.5322, 0.5858, 0.4993, 0.5858, 0.4993, 0.579, 0.5322, 0.579, 0.5322, 0.6523, 0.4993, 0.6523, 0.4993, 0.6432, 0.5322, 0.6432, 0.5322, 0.579, 0.4993, 0.579, 0.4993, 0.5721, 0.5322, 0.5721, 0.5322, 0.6432, 0.4993, 0.6432, 0.4993, 0.6342, 0.5322, 0.6342, 0.5322, 0.5721, 0.4993, 0.5721, 0.4993, 0.5652, 0.5322, 0.5652, 0.5322, 0.6342, 0.4993, 0.6342, 0.4993, 0.6252, 0.5322, 0.6252, 0.5322, 0.5652, 0.4993, 0.5652, 0.4993, 0.5584, 0.5322, 0.5584, 0.5322, 0.6252, 0.4993, 0.6252, 0.4993, 0.6162, 0.5322, 0.6162, 0.5322, 0.5584, 0.4993, 0.5584, 0.4993, 0.5515, 0.5322, 0.5515, 0.5322, 0.6162, 0.4993, 0.6162, 0.4993, 0.6072, 0.5322, 0.6072, 0.5322, 0.5515, 0.4993, 0.5515, 0.4993, 0.5447, 0.5322, 0.5447, 0.5322, 0.6072, 0.4993, 0.6072, 0.4993, 0.5981, 0.5322, 0.5981, 0.5322, 0.5447, 0.4993, 0.5447, 0.4993, 0.5378, 0.5322, 0.5378, 0.5322, 0.5981, 0.4993, 0.5981, 0.4993, 0.5891, 0.5322, 0.5891, 0.5322, 0.5378, 0.4993, 0.5378, 0.4993, 0.5309, 0.5322, 0.5309, 0.4993, 0.5801, 0.5322, 0.5801, 0.5322, 0.5891, 0.4993, 0.5891, 0.4854, 0.5801, 0.4546, 0.5801, 0.4546, 0.5891, 0.4584, 0.5891, 0.4584, 0.5981, 0.4623, 0.5981, 0.4623, 0.6072, 0.4661, 0.6072, 0.4661, 0.6162, 0.47, 0.6162, 0.47, 0.6252, 0.4738, 0.6252, 0.4738, 0.6342, 0.4777, 0.6342, 0.4777, 0.6432, 0.4816, 0.6432, 0.4816, 0.6523, 0.4854, 0.6523, 0.01091, 0.09617, 0.01091, 0.999, 0.1953, 0.999, 0.1953, 0.09617, 0.9946, 0.1507, 0.9946, 0.9829, 0.8087, 0.9829, 0.8087, 0.1507, 0.9927, 0.1507, 0.9927, 0.9829, 0.8109, 0.9829, 0.8109, 0.1507, 0.8087, 0.1507, 0.8087, 0.9829, 0.9946, 0.9829, 0.9946, 0.1507, 0.8109, 0.1507, 0.8109, 0.9829, 0.9927, 0.9829, 0.9927, 0.1507, 0.8103, 0.9902, 0.8087, 0.9992, 0.8087, 0.07919, 0.8103, 0.09212, 0.8103, 0.09212, 0.8087, 0.07919, 0.9946, 0.07919, 0.9925, 0.09212, 0.9925, 0.09212, 0.9946, 0.07919, 0.9946, 0.9992, 0.9925, 0.9902, 0.9925, 0.9902, 0.9946, 0.9992, 0.8087, 0.9992, 0.8103, 0.9902, 0.9925, 0.1507, 0.9925, 0.9829, 0.8103, 0.9829, 0.8103, 0.1507, 0.8103, 0.1507, 0.8103, 0.9829, 0.9925, 0.9829, 0.9925, 0.1507, 0.9944, 0.1507, 0.9944, 0.9829, 0.8084, 0.9829, 0.8084, 0.1507, 0.8084, 0.1507, 0.8084, 0.9829, 0.9944, 0.9829, 0.9944, 0.1507, 0.8084, 0.1507, 0.1953, 0.09617, 0.1953, 0.999, 0.9944, 0.1507, 0.8087, 0.1507, 0.01091, 0.09617, 0.1953, 0.09617, 0.9946, 0.1507, 0.9944, 0.1507, 0.01091, 0.999, 0.01091, 0.09617, 0.8084, 0.1507, 0.9946, 0.1507, 0.1953, 0.999, 0.01091, 0.999, 0.8087, 0.1507])
me_circle.materials.append(mat_color_pallet)
me_circle.update()

# ---- objects
ob_circle = bpy.data.objects.new('Circle', me_circle)

# ---- transforms, parenting, visibility, modifiers, constraints
ob_circle.location = (0.0005928, -0.0004402, 0.1268)
ob_circle.rotation_euler = (0.0, -0.0, -0.3962)
ob_circle.scale = (1.017, 1.017, 1.017)

# ---- collection membership
col_collection.objects.link(ob_circle)

# ---- scene / render settings (as saved in the file)
scene.frame_start = 1; scene.frame_end = 250; scene.frame_set(1)
scene.render.engine = 'BLENDER_EEVEE_NEXT'
scene.render.bake_bias = 0.0
scene.render.bake_samples = 0
scene.cycles.sampling_pattern = 'TABULATED_SOBOL'
scene.eevee.use_volume_custom_range = False
bpy.context.view_layer.update()

# ---- added for rendering (the .blend has no active camera and no usable light): camera, sun
cam_auto = bpy.data.cameras.new('AutoCamera')
cam_auto.lens = 50.0
cam_auto.sensor_width = 36.0
cam_auto.clip_end = 1000.0
ob_auto_camera = bpy.data.objects.new('AutoCamera', cam_auto)
scene.collection.objects.link(ob_auto_camera)
ob_auto_camera.location = (7.71441, -9.20856, 7.2061)
ob_auto_camera.rotation_euler = (1.09748, -7.21219e-08, 0.694738)
scene.camera = ob_auto_camera
light_auto_sun = bpy.data.lights.new('AutoSun', 'SUN')
light_auto_sun.energy = 3.0
light_auto_sun.angle = 0.0523599
ob_auto_sun = bpy.data.objects.new('AutoSun', light_auto_sun)
scene.collection.objects.link(ob_auto_sun)
ob_auto_sun.rotation_euler = (0.872665, 0.174533, 0.523599)
bpy.context.view_layer.update()
